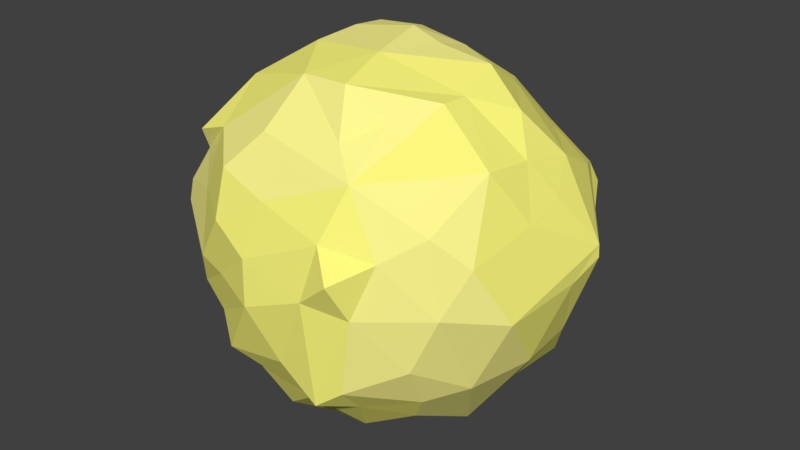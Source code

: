 # Source: YellowStar_1.blend  (saved by Blender 2.79.0; exported with 4.5.12 LTS)
import bpy
from mathutils import Matrix  # noqa: F401  (used for matrix-valued properties, if any)

bpy.ops.wm.read_factory_settings(use_empty=True)
scene = bpy.context.scene
scene.name = 'Scene'

# ---- collections
col_collection_1 = bpy.data.collections.new('Collection 1'); scene.collection.children.link(col_collection_1)

# ---- materials (node trees are filled in below, after node groups)
mat_yellowstar1_mat_1 = bpy.data.materials.new('YellowStar1_Mat_1')
mat_yellowstar1_mat_1.alpha_threshold = 0.0
mat_yellowstar1_mat_1.use_transparent_shadow = False
mat_yellowstar1_mat_1.diffuse_color = (1.0, 0.9405, 0.2817, 1.0)
mat_yellowstar1_mat_1.roughness = 0.0
mat_yellowstar1_mat_1.specular_intensity = 0.0
mat_yellowstar1_mat_2 = bpy.data.materials.new('YellowStar1_Mat_2')
mat_yellowstar1_mat_2.alpha_threshold = 0.0
mat_yellowstar1_mat_2.use_transparent_shadow = False
mat_yellowstar1_mat_2.diffuse_color = (0.9849, 0.9476, 0.2081, 1.0)
mat_yellowstar1_mat_2.roughness = 0.5
mat_yellowstar1_mat_2.specular_intensity = 0.0

# ---- material node trees

# ---- world
world_world = bpy.data.worlds.new('World'); scene.world = world_world
world_world.color = (0.05088, 0.05088, 0.05088)
world_world.use_sun_shadow = False
world_world.sun_shadow_jitter_overblur = 0.0
world_world.cycles.sampling_method = 'MANUAL'

# ---- meshes
me_icosphere = bpy.data.meshes.new('Icosphere')
me_icosphere.from_pydata([(-0.7751, -0.4828, 0.4724), (-0.2682, -0.7358, -0.6334), (-0.139, -0.6551, -0.8432), (0.2218, -0.16, -1.039), (0.7514, 0.3978, -0.6717), (0.2233, 0.2559, -0.9505), (0.5886, 0.4764, -0.6969), (-0.0365, -0.0921, -1.033), (-0.8601, -0.2037, -0.6187), (-0.2881, 0.7072, -0.6457), (-0.3177, 0.4338, -0.874), (-0.4968, 0.6654, -0.5574), (0.5307, 0.6657, -0.5492), (0.7923, -0.3979, -0.4794), (0.9018, 0.06586, 0.3749), (0.2652, -0.9706, 0.04418), (-0.3021, -0.8933, -0.4546), (0.6632, -0.6951, -0.2963), (0.4373, -0.9886, 0.1905), (0.3364, -0.9201, 0.3309), (-0.9435, -0.2987, -0.1525), (-0.5032, -0.8569, -0.03189), (-0.5777, -0.73, 0.2673), (-0.7166, -0.5775, 0.3844), (-0.8935, 0.03545, -0.3688), (-0.9569, 0.3313, -0.03275), (-0.911, 0.3201, 0.2234), (0.1028, 0.887, 0.212), (0.4682, 0.8517, 0.1201), (0.5189, 0.8395, -0.2104), (0.6517, 0.659, -0.3787), (-0.3864, 0.8781, -0.256), (-0.2658, 0.9745, 0.008783), (-0.5618, 0.6879, 0.4961), (0.1748, -0.5439, 0.9116), (0.2552, -0.6799, 0.6982), (0.6868, 0.05683, 0.7398), (0.4833, 0.09696, 0.9022), (0.2218, 0.06495, 0.9525), (0.03205, 0.09589, 0.995), (-0.2884, -0.2244, 0.9378), (-0.5309, -0.4113, 0.7656), (-0.2744, 0.02744, 0.9557), (-0.3538, 0.3042, 0.9016), (-0.672, 0.2854, 0.65), (0.2132, 0.2677, 0.8941), (0.06151, 0.5107, 0.7866), (0.2341, 0.6745, 0.6289), (0.446, 0.366, 0.735), (0.8376, 0.2189, 0.5111), (0.5627, 0.5498, 0.4825), (0.387, 0.7885, 0.4066), (-0.1016, 0.3269, 0.9168), (-0.2313, 0.5795, 0.7929), (-0.4773, 0.4193, 0.7851), (-0.1087, 0.7375, 0.615), (-0.4408, 0.6067, 0.5628), (0.08373, 0.8141, 0.4571), (-0.7726, 0.4367, 0.4647), (-0.5567, -0.1505, 0.7561), (-0.5651, 0.1647, 0.8128), (-0.7268, 0.03417, 0.5919), (-0.7728, -0.2303, 0.5296), (-0.685, -0.3942, 0.6214), (0.1121, -0.252, 0.9695), (-0.08196, -0.533, 0.8998), (-0.509, -0.6573, 0.5727), (-0.1445, -0.7381, 0.6716), (-0.6858, -0.6441, 0.5125), (0.3949, -0.7756, 0.5785), (0.531, -0.1533, 0.8279), (0.3919, -0.5146, 0.7722), (0.5235, -0.2976, 0.8332), (0.7797, -0.3047, 0.5823), (0.8, -0.04539, 0.558), (0.7897, 0.5114, 0.352), (0.8444, 0.5249, -0.1464), (0.6775, 0.7315, 0.2602), (0.6919, 0.806, 0.1297), (-0.2475, 0.8397, 0.3259), (-0.4531, 0.8361, 0.3148), (-0.6417, 0.7924, 0.06855), (-0.7028, 0.7692, 0.2796), (-0.8863, 0.14, 0.4537), (-0.9222, 0.002438, 0.2587), (-0.9428, -0.07934, -0.1104), (-0.8485, -0.3562, 0.3323), (-0.9618, -0.2601, 0.07846), (-0.3163, -0.8428, 0.4816), (-0.3087, -0.9203, 0.2462), (-0.04618, -0.8743, 0.4064), (-0.321, -0.9037, -0.04938), (-0.08132, -0.9755, 0.1437), (-0.0523, -1.007, -0.08123), (0.5559, -0.7925, 0.2589), (0.7774, -0.6377, -0.009911), (0.7145, -0.6348, 0.3725), (0.8583, -0.5094, 0.2189), (0.9696, -0.3529, -0.08725), (0.9073, -0.1515, 0.3091), (0.163, 0.9019, -0.09453), (0.2258, 0.9208, -0.336), (-0.0714, 0.9333, -0.3634), (0.383, 0.7863, -0.4466), (0.1425, 0.8703, -0.5057), (-0.8413, 0.5112, 0.191), (-0.9396, 0.3441, -0.3163), (-0.5776, 0.7551, -0.3253), (-0.7979, 0.5797, -0.2845), (-0.3649, 0.79, -0.4301), (-0.8829, -0.5689, 0.1606), (-0.8477, -0.6241, 0.07327), (-0.7723, -0.5128, -0.2634), (-0.6018, -0.7635, -0.2446), (-0.8598, -0.2809, -0.5321), (-0.6086, -0.5964, -0.4577), (-0.3933, -0.8438, -0.3027), (0.4773, -0.883, -0.01068), (0.2869, -0.9188, -0.5224), (0.09016, -0.9369, -0.3567), (0.4074, -0.8699, -0.4319), (1.041, 0.238, 0.1043), (1.015, 0.07393, -0.04179), (1.043, 0.2424, 0.03451), (0.9095, -0.1029, -0.427), (0.8934, 0.2166, -0.4091), (0.2935, 0.5744, -0.7733), (0.2143, 0.7293, -0.6477), (0.005774, 0.5356, -0.7837), (-0.003442, 0.7669, -0.6129), (-0.07893, 0.274, -0.965), (-0.4933, 0.4532, -0.8481), (-0.642, 0.4676, -0.619), (-0.7899, 0.1024, -0.6122), (-0.2158, -0.08467, -0.9968), (-0.4553, -0.04958, -0.8949), (-0.6692, -0.3289, -0.6911), (-0.4365, -0.3387, -0.8357), (-0.5669, -0.4232, -0.7495), (-0.4583, -0.731, -0.5436), (-0.09168, -0.2437, -1.034), (0.6728, 0.155, -0.7485), (0.5767, -0.1208, -0.9015), (0.245, -0.01463, -0.9729), (0.131, -0.7803, -0.6195), (0.04628, -0.5483, -0.8695), (0.2586, -0.5467, -0.8522), (0.3791, -0.7186, -0.596), (0.2883, -0.2821, -0.9211), (0.5168, -0.4698, -0.7246), (0.6295, -0.5609, -0.5414)], [], [(7, 130, 5), (133, 8, 24), (0, 68, 63), (27, 57, 51), (74, 49, 36), (38, 45, 39), (37, 45, 38), (37, 48, 45), (45, 48, 46), (48, 47, 46), (36, 48, 37), (36, 49, 48), (48, 50, 47), (50, 51, 47), (49, 50, 48), (51, 57, 47), (45, 52, 39), (39, 52, 42), (52, 43, 42), (45, 46, 52), (46, 53, 52), (52, 53, 43), (53, 54, 43), (47, 55, 46), (55, 53, 46), (53, 56, 54), (56, 44, 54), (47, 57, 55), (55, 56, 53), (56, 58, 44), (56, 33, 58), (54, 60, 43), (42, 59, 40), (43, 60, 42), (60, 59, 42), (59, 41, 40), (54, 44, 60), (44, 61, 60), (60, 61, 59), (61, 62, 59), (62, 63, 59), (59, 63, 41), (58, 83, 44), (44, 83, 61), (62, 0, 63), (40, 64, 42), (42, 64, 39), (40, 65, 64), (65, 34, 64), (41, 65, 40), (65, 35, 34), (41, 66, 65), (66, 67, 65), (65, 67, 35), (63, 68, 41), (68, 66, 41), (67, 69, 35), (66, 88, 67), (88, 90, 67), (67, 90, 69), (90, 19, 69), (35, 71, 34), (64, 38, 39), (64, 37, 38), (34, 70, 64), (64, 70, 37), (71, 72, 34), (34, 72, 70), (70, 36, 37), (72, 73, 70), (35, 69, 71), (71, 69, 72), (69, 73, 72), (73, 74, 70), (70, 74, 36), (14, 49, 74), (121, 49, 14), (121, 75, 49), (75, 50, 49), (123, 76, 121), (76, 77, 121), (121, 77, 75), (75, 77, 50), (76, 78, 77), (77, 51, 50), (30, 29, 76), (76, 29, 78), (29, 28, 78), (78, 28, 77), (77, 28, 51), (28, 27, 51), (32, 79, 27), (27, 79, 57), (79, 55, 57), (79, 56, 55), (79, 80, 56), (80, 33, 56), (32, 81, 79), (79, 81, 80), (81, 82, 80), (82, 33, 80), (31, 81, 32), (33, 82, 58), (24, 85, 25), (105, 26, 58), (26, 83, 58), (25, 84, 26), (26, 84, 83), (83, 84, 61), (84, 62, 61), (25, 85, 84), (84, 86, 62), (85, 87, 84), (87, 86, 84), (86, 0, 62), (85, 20, 87), (23, 68, 0), (21, 22, 111), (113, 91, 21), (23, 66, 68), (23, 22, 66), (22, 88, 66), (21, 89, 22), (22, 89, 88), (89, 90, 88), (21, 91, 89), (91, 92, 89), (113, 116, 91), (116, 93, 91), (91, 93, 92), (89, 92, 90), (16, 93, 116), (93, 15, 92), (15, 19, 92), (92, 19, 90), (18, 94, 19), (117, 95, 94), (17, 95, 117), (19, 94, 69), (95, 96, 94), (94, 96, 69), (96, 73, 69), (95, 97, 96), (97, 73, 96), (95, 98, 97), (98, 99, 97), (97, 99, 73), (73, 99, 74), (17, 13, 95), (13, 98, 95), (28, 100, 27), (100, 32, 27), (28, 29, 100), (29, 101, 100), (101, 102, 100), (100, 102, 32), (102, 31, 32), (30, 103, 29), (103, 101, 29), (101, 104, 102), (30, 12, 103), (103, 104, 101), (104, 129, 102), (102, 109, 31), (82, 105, 58), (82, 25, 105), (105, 25, 26), (82, 106, 25), (31, 107, 81), (107, 108, 81), (81, 108, 82), (108, 106, 82), (106, 24, 25), (31, 109, 107), (109, 11, 107), (11, 132, 107), (107, 132, 108), (108, 132, 106), (106, 133, 24), (86, 23, 0), (87, 110, 86), (24, 114, 85), (86, 110, 23), (110, 22, 23), (110, 111, 22), (87, 20, 110), (20, 111, 110), (20, 112, 111), (112, 113, 111), (111, 113, 21), (20, 114, 112), (85, 114, 20), (112, 115, 113), (115, 116, 113), (24, 8, 114), (114, 115, 112), (115, 139, 116), (139, 16, 116), (15, 18, 19), (15, 117, 18), (18, 117, 94), (15, 118, 117), (93, 119, 15), (119, 118, 15), (118, 120, 117), (120, 17, 117), (16, 119, 93), (16, 144, 119), (119, 144, 118), (118, 147, 120), (147, 150, 120), (120, 150, 17), (150, 13, 17), (99, 14, 74), (98, 121, 99), (13, 124, 98), (99, 121, 14), (98, 122, 121), (122, 123, 121), (98, 124, 122), (124, 125, 122), (122, 125, 123), (123, 125, 76), (125, 4, 76), (4, 30, 76), (5, 126, 6), (4, 6, 30), (6, 12, 30), (6, 126, 12), (126, 127, 12), (12, 127, 103), (127, 104, 103), (5, 128, 126), (128, 127, 126), (127, 129, 104), (130, 128, 5), (128, 129, 127), (130, 10, 128), (10, 9, 128), (128, 9, 129), (129, 9, 102), (9, 109, 102), (9, 11, 109), (10, 131, 9), (9, 131, 11), (131, 132, 11), (131, 133, 132), (132, 133, 106), (130, 134, 10), (134, 135, 10), (10, 135, 131), (7, 134, 130), (131, 8, 133), (131, 135, 8), (135, 136, 8), (8, 136, 114), (135, 137, 136), (137, 138, 136), (136, 138, 114), (138, 115, 114), (134, 137, 135), (138, 139, 115), (134, 140, 137), (137, 1, 138), (138, 1, 139), (7, 140, 134), (140, 2, 137), (137, 2, 1), (139, 1, 16), (124, 141, 125), (125, 141, 4), (4, 141, 6), (141, 5, 6), (141, 142, 5), (13, 142, 124), (124, 142, 141), (13, 149, 142), (142, 143, 5), (150, 149, 13), (149, 148, 142), (142, 148, 143), (148, 3, 143), (143, 7, 5), (140, 145, 2), (2, 144, 1), (1, 144, 16), (2, 145, 144), (145, 146, 144), (146, 147, 144), (144, 147, 118), (148, 146, 145), (146, 149, 147), (149, 150, 147), (140, 148, 145), (148, 149, 146), (7, 143, 140), (143, 3, 140), (140, 3, 148)])
me_icosphere.polygons.foreach_set('material_index', [0, 1, 0, 1, 1, 0, 0, 1, 1, 1, 1, 1, 1, 1, 1, 1, 0, 0, 0, 1, 1, 1, 1, 1, 1, 1, 1, 1, 1, 1, 1, 1, 0, 0, 0, 1, 1, 1, 1, 1, 1, 1, 1, 1, 0, 0, 0, 1, 1, 1, 0, 1, 0, 0, 1, 1, 0, 0, 0, 0, 1, 0, 0, 0, 1, 1, 0, 1, 1, 1, 0, 0, 1, 1, 1, 1, 1, 1, 1, 1, 1, 1, 1, 1, 1, 1, 1, 1, 1, 1, 1, 1, 1, 1, 1, 1, 1, 1, 1, 1, 1, 1, 1, 0, 1, 1, 1, 1, 1, 1, 0, 0, 0, 0, 0, 0, 0, 0, 1, 0, 0, 1, 1, 1, 1, 1, 1, 1, 1, 1, 1, 1, 1, 1, 1, 1, 0, 0, 1, 0, 0, 0, 0, 0, 0, 1, 1, 1, 0, 0, 0, 0, 0, 0, 0, 0, 1, 0, 0, 0, 0, 0, 1, 1, 1, 1, 1, 1, 1, 1, 1, 1, 1, 1, 1, 1, 1, 1, 1, 0, 0, 0, 0, 0, 0, 0, 0, 0, 0, 0, 0, 0, 0, 1, 0, 0, 1, 1, 1, 1, 1, 1, 1, 1, 1, 0, 1, 1, 1, 1, 1, 0, 0, 1, 1, 0, 1, 1, 1, 1, 1, 1, 1, 1, 1, 0, 1, 0, 0, 0, 0, 0, 0, 0, 1, 0, 1, 0, 1, 1, 1, 1, 1, 1, 1, 1, 1, 1, 0, 1, 1, 0, 1, 1, 1, 0, 1, 1, 0, 0, 1, 1, 1, 1, 1, 0, 1, 1, 1, 1, 1, 1, 1, 1, 0, 1, 0, 0, 0, 0, 0, 0, 0, 1, 1, 1, 1, 1, 1, 1, 0, 1, 1, 0, 0, 0, 0, 0])
me_icosphere.materials.append(mat_yellowstar1_mat_1)
me_icosphere.materials.append(mat_yellowstar1_mat_2)
me_icosphere.use_remesh_preserve_volume = False
me_icosphere.use_remesh_preserve_attributes = False
me_icosphere.use_mirror_vertex_groups = False
me_icosphere.update()

# ---- objects
ob_icosphere = bpy.data.objects.new('Icosphere', me_icosphere)

# ---- transforms, parenting, visibility, modifiers, constraints
ob_icosphere.location = (0.0, 0.0, 0.0)
ob_icosphere.lineart.crease_threshold = 0.0

# ---- collection membership
col_collection_1.objects.link(ob_icosphere)

# ---- scene / render settings (as saved in the file)
scene.frame_start = 1; scene.frame_end = 250; scene.frame_set(1)
scene.render.engine = 'BLENDER_EEVEE_NEXT'
scene.render.resolution_percentage = 50
scene.render.dither_intensity = 0.0
scene.cycles.use_denoising = False
scene.cycles.samples = 128
scene.cycles.sampling_pattern = 'TABULATED_SOBOL'
scene.cycles.use_adaptive_sampling = False
scene.cycles.use_light_tree = False
scene.cycles.blur_glossy = 0.0
scene.cycles.sample_clamp_indirect = 0.0
scene.view_settings.view_transform = 'Standard'
bpy.context.view_layer.update()

# ---- added for rendering (the .blend has no active camera and no usable light): camera, sun
cam_auto = bpy.data.cameras.new('AutoCamera')
cam_auto.lens = 50.0
cam_auto.sensor_width = 36.0
cam_auto.clip_end = 1000.0
ob_auto_camera = bpy.data.objects.new('AutoCamera', cam_auto)
scene.collection.objects.link(ob_auto_camera)
ob_auto_camera.location = (3.2569, -3.87563, 2.55093)
ob_auto_camera.rotation_euler = (1.09748, -7.21219e-08, 0.694738)
scene.camera = ob_auto_camera
light_auto_sun = bpy.data.lights.new('AutoSun', 'SUN')
light_auto_sun.energy = 3.0
light_auto_sun.angle = 0.0523599
ob_auto_sun = bpy.data.objects.new('AutoSun', light_auto_sun)
scene.collection.objects.link(ob_auto_sun)
ob_auto_sun.rotation_euler = (0.872665, 0.174533, 0.523599)
bpy.context.view_layer.update()
